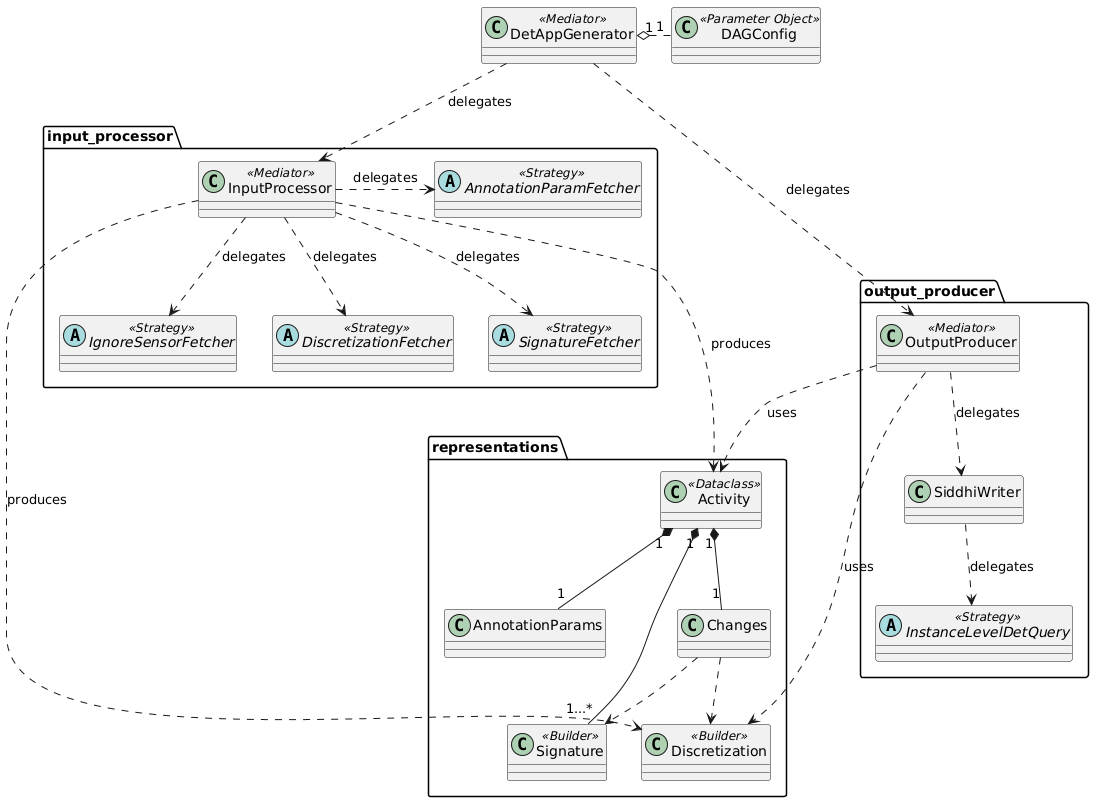

The diagram above was rendered by PlantUML. Its source (embedded in the PNG):
@startuml
class DAGConfig <<Parameter Object>> {
}

class DetAppGenerator <<Mediator>> {
}

package "input_processor" {
class InputProcessor <<Mediator>> {
}
abstract class AnnotationParamFetcher <<Strategy>> {
}

abstract class IgnoreSensorFetcher <<Strategy>> {
}

abstract class DiscretizationFetcher <<Strategy>> {
}

abstract class SignatureFetcher <<Strategy>> {
}
}

package "representations" {
class Discretization <<Builder>> {
}



class Activity <<Dataclass>> {
}



class AnnotationParams {
}

class Changes {
}

class Signature <<Builder>> {
}
}

package "output_producer" {

class OutputProducer <<Mediator>> {
}

class SiddhiWriter {
}

abstract class InstanceLevelDetQuery <<Strategy>> {
}
}

Activity "1" *-- "1" AnnotationParams
Activity "1" *-- "1...*" Signature
Activity "1" *-- "1" Changes
Changes ..> Signature
Changes ..> Discretization

DetAppGenerator ..> InputProcessor : delegates
DetAppGenerator ..> OutputProducer : delegates
DetAppGenerator "1" o. "1" DAGConfig


InputProcessor .> AnnotationParamFetcher : delegates
InputProcessor ..> IgnoreSensorFetcher : delegates
InputProcessor ..> DiscretizationFetcher : delegates
InputProcessor ..> SignatureFetcher : delegates

OutputProducer ..> SiddhiWriter : delegates

SiddhiWriter ..> InstanceLevelDetQuery: delegates

InputProcessor ...> Activity : produces
InputProcessor ..> Discretization : produces

OutputProducer ..> Activity : uses
OutputProducer ..> Discretization : uses
@enduml